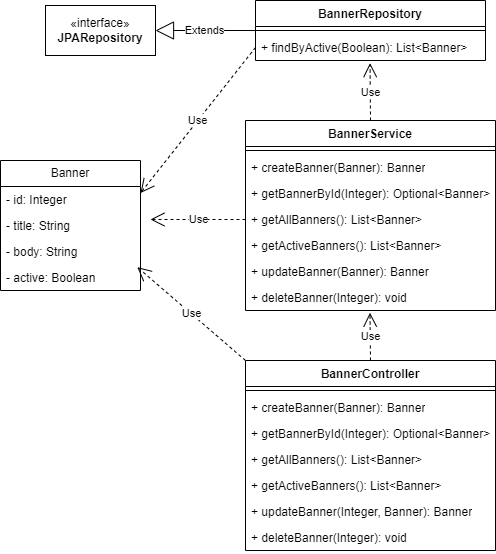

The diagram above was exported from draw.io. Its source (the exported page's mxGraphModel, read from the mxfile embedded in the PNG):
<mxGraphModel dx="1235" dy="665" grid="1" gridSize="10" guides="1" tooltips="1" connect="1" arrows="1" fold="1" page="1" pageScale="1" pageWidth="827" pageHeight="1169" math="0" shadow="0">
  <root>
    <mxCell id="0" />
    <mxCell id="1" parent="0" />
    <mxCell id="JpzCa53TPDKtzNeXPOjn-1" value="BannerService" style="swimlane;fontStyle=1;align=center;verticalAlign=top;childLayout=stackLayout;horizontal=1;startSize=26;horizontalStack=0;resizeParent=1;resizeParentMax=0;resizeLast=0;collapsible=1;marginBottom=0;whiteSpace=wrap;html=1;" vertex="1" parent="1">
      <mxGeometry x="355" y="220" width="250" height="190" as="geometry" />
    </mxCell>
    <mxCell id="JpzCa53TPDKtzNeXPOjn-3" value="" style="line;strokeWidth=1;fillColor=none;align=left;verticalAlign=middle;spacingTop=-1;spacingLeft=3;spacingRight=3;rotatable=0;labelPosition=right;points=[];portConstraint=eastwest;strokeColor=inherit;" vertex="1" parent="JpzCa53TPDKtzNeXPOjn-1">
      <mxGeometry y="26" width="250" height="8" as="geometry" />
    </mxCell>
    <mxCell id="JpzCa53TPDKtzNeXPOjn-4" value="+ createBanner(Banner): Banner" style="text;strokeColor=none;fillColor=none;align=left;verticalAlign=top;spacingLeft=4;spacingRight=4;overflow=hidden;rotatable=0;points=[[0,0.5],[1,0.5]];portConstraint=eastwest;whiteSpace=wrap;html=1;" vertex="1" parent="JpzCa53TPDKtzNeXPOjn-1">
      <mxGeometry y="34" width="250" height="26" as="geometry" />
    </mxCell>
    <mxCell id="JpzCa53TPDKtzNeXPOjn-20" value="+ getBannerById(Integer): Optional&amp;lt;Banner&amp;gt;" style="text;strokeColor=none;fillColor=none;align=left;verticalAlign=top;spacingLeft=4;spacingRight=4;overflow=hidden;rotatable=0;points=[[0,0.5],[1,0.5]];portConstraint=eastwest;whiteSpace=wrap;html=1;" vertex="1" parent="JpzCa53TPDKtzNeXPOjn-1">
      <mxGeometry y="60" width="250" height="26" as="geometry" />
    </mxCell>
    <mxCell id="JpzCa53TPDKtzNeXPOjn-21" value="+ getAllBanners(): List&amp;lt;Banner&amp;gt;" style="text;strokeColor=none;fillColor=none;align=left;verticalAlign=top;spacingLeft=4;spacingRight=4;overflow=hidden;rotatable=0;points=[[0,0.5],[1,0.5]];portConstraint=eastwest;whiteSpace=wrap;html=1;" vertex="1" parent="JpzCa53TPDKtzNeXPOjn-1">
      <mxGeometry y="86" width="250" height="26" as="geometry" />
    </mxCell>
    <mxCell id="JpzCa53TPDKtzNeXPOjn-22" value="+ getActiveBanners(): List&amp;lt;Banner&amp;gt;" style="text;strokeColor=none;fillColor=none;align=left;verticalAlign=top;spacingLeft=4;spacingRight=4;overflow=hidden;rotatable=0;points=[[0,0.5],[1,0.5]];portConstraint=eastwest;whiteSpace=wrap;html=1;" vertex="1" parent="JpzCa53TPDKtzNeXPOjn-1">
      <mxGeometry y="112" width="250" height="26" as="geometry" />
    </mxCell>
    <mxCell id="JpzCa53TPDKtzNeXPOjn-23" value="+ updateBanner(Banner): Banner" style="text;strokeColor=none;fillColor=none;align=left;verticalAlign=top;spacingLeft=4;spacingRight=4;overflow=hidden;rotatable=0;points=[[0,0.5],[1,0.5]];portConstraint=eastwest;whiteSpace=wrap;html=1;" vertex="1" parent="JpzCa53TPDKtzNeXPOjn-1">
      <mxGeometry y="138" width="250" height="26" as="geometry" />
    </mxCell>
    <mxCell id="JpzCa53TPDKtzNeXPOjn-24" value="+ deleteBanner(Integer): void" style="text;strokeColor=none;fillColor=none;align=left;verticalAlign=top;spacingLeft=4;spacingRight=4;overflow=hidden;rotatable=0;points=[[0,0.5],[1,0.5]];portConstraint=eastwest;whiteSpace=wrap;html=1;" vertex="1" parent="JpzCa53TPDKtzNeXPOjn-1">
      <mxGeometry y="164" width="250" height="26" as="geometry" />
    </mxCell>
    <mxCell id="JpzCa53TPDKtzNeXPOjn-5" value="BannerRepository" style="swimlane;fontStyle=1;align=center;verticalAlign=top;childLayout=stackLayout;horizontal=1;startSize=26;horizontalStack=0;resizeParent=1;resizeParentMax=0;resizeLast=0;collapsible=1;marginBottom=0;whiteSpace=wrap;html=1;" vertex="1" parent="1">
      <mxGeometry x="365" y="100" width="230" height="60" as="geometry" />
    </mxCell>
    <mxCell id="JpzCa53TPDKtzNeXPOjn-7" value="" style="line;strokeWidth=1;fillColor=none;align=left;verticalAlign=middle;spacingTop=-1;spacingLeft=3;spacingRight=3;rotatable=0;labelPosition=right;points=[];portConstraint=eastwest;strokeColor=inherit;" vertex="1" parent="JpzCa53TPDKtzNeXPOjn-5">
      <mxGeometry y="26" width="230" height="8" as="geometry" />
    </mxCell>
    <mxCell id="JpzCa53TPDKtzNeXPOjn-8" value="+ findByActive(Boolean): List&amp;lt;Banner&amp;gt;" style="text;strokeColor=none;fillColor=none;align=left;verticalAlign=top;spacingLeft=4;spacingRight=4;overflow=hidden;rotatable=0;points=[[0,0.5],[1,0.5]];portConstraint=eastwest;whiteSpace=wrap;html=1;" vertex="1" parent="JpzCa53TPDKtzNeXPOjn-5">
      <mxGeometry y="34" width="230" height="26" as="geometry" />
    </mxCell>
    <mxCell id="JpzCa53TPDKtzNeXPOjn-13" value="Banner" style="swimlane;fontStyle=0;childLayout=stackLayout;horizontal=1;startSize=26;fillColor=none;horizontalStack=0;resizeParent=1;resizeParentMax=0;resizeLast=0;collapsible=1;marginBottom=0;whiteSpace=wrap;html=1;" vertex="1" parent="1">
      <mxGeometry x="110" y="260" width="140" height="130" as="geometry" />
    </mxCell>
    <mxCell id="JpzCa53TPDKtzNeXPOjn-14" value="- id: Integer" style="text;strokeColor=none;fillColor=none;align=left;verticalAlign=top;spacingLeft=4;spacingRight=4;overflow=hidden;rotatable=0;points=[[0,0.5],[1,0.5]];portConstraint=eastwest;whiteSpace=wrap;html=1;" vertex="1" parent="JpzCa53TPDKtzNeXPOjn-13">
      <mxGeometry y="26" width="140" height="26" as="geometry" />
    </mxCell>
    <mxCell id="JpzCa53TPDKtzNeXPOjn-15" value="- title: String" style="text;strokeColor=none;fillColor=none;align=left;verticalAlign=top;spacingLeft=4;spacingRight=4;overflow=hidden;rotatable=0;points=[[0,0.5],[1,0.5]];portConstraint=eastwest;whiteSpace=wrap;html=1;" vertex="1" parent="JpzCa53TPDKtzNeXPOjn-13">
      <mxGeometry y="52" width="140" height="26" as="geometry" />
    </mxCell>
    <mxCell id="JpzCa53TPDKtzNeXPOjn-16" value="- body: String" style="text;strokeColor=none;fillColor=none;align=left;verticalAlign=top;spacingLeft=4;spacingRight=4;overflow=hidden;rotatable=0;points=[[0,0.5],[1,0.5]];portConstraint=eastwest;whiteSpace=wrap;html=1;" vertex="1" parent="JpzCa53TPDKtzNeXPOjn-13">
      <mxGeometry y="78" width="140" height="26" as="geometry" />
    </mxCell>
    <mxCell id="JpzCa53TPDKtzNeXPOjn-19" value="- active: Boolean" style="text;strokeColor=none;fillColor=none;align=left;verticalAlign=top;spacingLeft=4;spacingRight=4;overflow=hidden;rotatable=0;points=[[0,0.5],[1,0.5]];portConstraint=eastwest;whiteSpace=wrap;html=1;" vertex="1" parent="JpzCa53TPDKtzNeXPOjn-13">
      <mxGeometry y="104" width="140" height="26" as="geometry" />
    </mxCell>
    <mxCell id="JpzCa53TPDKtzNeXPOjn-17" value="«interface»&lt;br&gt;&lt;b&gt;JPARepository&lt;/b&gt;" style="html=1;whiteSpace=wrap;" vertex="1" parent="1">
      <mxGeometry x="155" y="105" width="110" height="50" as="geometry" />
    </mxCell>
    <mxCell id="JpzCa53TPDKtzNeXPOjn-26" value="BannerController" style="swimlane;fontStyle=1;align=center;verticalAlign=top;childLayout=stackLayout;horizontal=1;startSize=26;horizontalStack=0;resizeParent=1;resizeParentMax=0;resizeLast=0;collapsible=1;marginBottom=0;whiteSpace=wrap;html=1;" vertex="1" parent="1">
      <mxGeometry x="355" y="460" width="250" height="190" as="geometry" />
    </mxCell>
    <mxCell id="JpzCa53TPDKtzNeXPOjn-27" value="" style="line;strokeWidth=1;fillColor=none;align=left;verticalAlign=middle;spacingTop=-1;spacingLeft=3;spacingRight=3;rotatable=0;labelPosition=right;points=[];portConstraint=eastwest;strokeColor=inherit;" vertex="1" parent="JpzCa53TPDKtzNeXPOjn-26">
      <mxGeometry y="26" width="250" height="8" as="geometry" />
    </mxCell>
    <mxCell id="JpzCa53TPDKtzNeXPOjn-28" value="+ createBanner(Banner): Banner" style="text;strokeColor=none;fillColor=none;align=left;verticalAlign=top;spacingLeft=4;spacingRight=4;overflow=hidden;rotatable=0;points=[[0,0.5],[1,0.5]];portConstraint=eastwest;whiteSpace=wrap;html=1;" vertex="1" parent="JpzCa53TPDKtzNeXPOjn-26">
      <mxGeometry y="34" width="250" height="26" as="geometry" />
    </mxCell>
    <mxCell id="JpzCa53TPDKtzNeXPOjn-29" value="+ getBannerById(Integer): Optional&amp;lt;Banner&amp;gt;" style="text;strokeColor=none;fillColor=none;align=left;verticalAlign=top;spacingLeft=4;spacingRight=4;overflow=hidden;rotatable=0;points=[[0,0.5],[1,0.5]];portConstraint=eastwest;whiteSpace=wrap;html=1;" vertex="1" parent="JpzCa53TPDKtzNeXPOjn-26">
      <mxGeometry y="60" width="250" height="26" as="geometry" />
    </mxCell>
    <mxCell id="JpzCa53TPDKtzNeXPOjn-30" value="+ getAllBanners(): List&amp;lt;Banner&amp;gt;" style="text;strokeColor=none;fillColor=none;align=left;verticalAlign=top;spacingLeft=4;spacingRight=4;overflow=hidden;rotatable=0;points=[[0,0.5],[1,0.5]];portConstraint=eastwest;whiteSpace=wrap;html=1;" vertex="1" parent="JpzCa53TPDKtzNeXPOjn-26">
      <mxGeometry y="86" width="250" height="26" as="geometry" />
    </mxCell>
    <mxCell id="JpzCa53TPDKtzNeXPOjn-31" value="+ getActiveBanners(): List&amp;lt;Banner&amp;gt;" style="text;strokeColor=none;fillColor=none;align=left;verticalAlign=top;spacingLeft=4;spacingRight=4;overflow=hidden;rotatable=0;points=[[0,0.5],[1,0.5]];portConstraint=eastwest;whiteSpace=wrap;html=1;" vertex="1" parent="JpzCa53TPDKtzNeXPOjn-26">
      <mxGeometry y="112" width="250" height="26" as="geometry" />
    </mxCell>
    <mxCell id="JpzCa53TPDKtzNeXPOjn-32" value="+ updateBanner(Integer, Banner): Banner" style="text;strokeColor=none;fillColor=none;align=left;verticalAlign=top;spacingLeft=4;spacingRight=4;overflow=hidden;rotatable=0;points=[[0,0.5],[1,0.5]];portConstraint=eastwest;whiteSpace=wrap;html=1;" vertex="1" parent="JpzCa53TPDKtzNeXPOjn-26">
      <mxGeometry y="138" width="250" height="26" as="geometry" />
    </mxCell>
    <mxCell id="JpzCa53TPDKtzNeXPOjn-33" value="+ deleteBanner(Integer): void" style="text;strokeColor=none;fillColor=none;align=left;verticalAlign=top;spacingLeft=4;spacingRight=4;overflow=hidden;rotatable=0;points=[[0,0.5],[1,0.5]];portConstraint=eastwest;whiteSpace=wrap;html=1;" vertex="1" parent="JpzCa53TPDKtzNeXPOjn-26">
      <mxGeometry y="164" width="250" height="26" as="geometry" />
    </mxCell>
    <mxCell id="JpzCa53TPDKtzNeXPOjn-34" value="Extends" style="endArrow=block;endSize=16;endFill=0;html=1;rounded=0;exitX=0;exitY=0.5;exitDx=0;exitDy=0;entryX=1;entryY=0.5;entryDx=0;entryDy=0;" edge="1" parent="1" source="JpzCa53TPDKtzNeXPOjn-5" target="JpzCa53TPDKtzNeXPOjn-17">
      <mxGeometry width="160" relative="1" as="geometry">
        <mxPoint x="330" y="390" as="sourcePoint" />
        <mxPoint x="490" y="390" as="targetPoint" />
      </mxGeometry>
    </mxCell>
    <mxCell id="JpzCa53TPDKtzNeXPOjn-35" value="Use" style="endArrow=open;endSize=12;dashed=1;html=1;rounded=0;entryX=0.498;entryY=1.1;entryDx=0;entryDy=0;entryPerimeter=0;exitX=0.5;exitY=0;exitDx=0;exitDy=0;" edge="1" parent="1" source="JpzCa53TPDKtzNeXPOjn-1" target="JpzCa53TPDKtzNeXPOjn-8">
      <mxGeometry width="160" relative="1" as="geometry">
        <mxPoint x="330" y="290" as="sourcePoint" />
        <mxPoint x="490" y="290" as="targetPoint" />
      </mxGeometry>
    </mxCell>
    <mxCell id="JpzCa53TPDKtzNeXPOjn-36" value="Use" style="endArrow=open;endSize=12;dashed=1;html=1;rounded=0;exitX=0.5;exitY=0;exitDx=0;exitDy=0;entryX=0.498;entryY=1.085;entryDx=0;entryDy=0;entryPerimeter=0;" edge="1" parent="1" source="JpzCa53TPDKtzNeXPOjn-26" target="JpzCa53TPDKtzNeXPOjn-24">
      <mxGeometry width="160" relative="1" as="geometry">
        <mxPoint x="330" y="290" as="sourcePoint" />
        <mxPoint x="490" y="290" as="targetPoint" />
      </mxGeometry>
    </mxCell>
    <mxCell id="JpzCa53TPDKtzNeXPOjn-37" value="Use" style="endArrow=open;endSize=12;dashed=1;html=1;rounded=0;entryX=1;entryY=0.25;entryDx=0;entryDy=0;exitX=0;exitY=0.5;exitDx=0;exitDy=0;" edge="1" parent="1" source="JpzCa53TPDKtzNeXPOjn-8" target="JpzCa53TPDKtzNeXPOjn-13">
      <mxGeometry width="160" relative="1" as="geometry">
        <mxPoint x="490" y="230" as="sourcePoint" />
        <mxPoint x="490" y="173" as="targetPoint" />
      </mxGeometry>
    </mxCell>
    <mxCell id="JpzCa53TPDKtzNeXPOjn-38" value="Use" style="endArrow=open;endSize=12;dashed=1;html=1;rounded=0;entryX=1.071;entryY=0.269;entryDx=0;entryDy=0;entryPerimeter=0;exitX=0;exitY=0.5;exitDx=0;exitDy=0;" edge="1" parent="1" source="JpzCa53TPDKtzNeXPOjn-21" target="JpzCa53TPDKtzNeXPOjn-15">
      <mxGeometry width="160" relative="1" as="geometry">
        <mxPoint x="500" y="240" as="sourcePoint" />
        <mxPoint x="500" y="183" as="targetPoint" />
      </mxGeometry>
    </mxCell>
    <mxCell id="JpzCa53TPDKtzNeXPOjn-39" value="Use" style="endArrow=open;endSize=12;dashed=1;html=1;rounded=0;entryX=0.977;entryY=0.1;entryDx=0;entryDy=0;entryPerimeter=0;exitX=0;exitY=0;exitDx=0;exitDy=0;" edge="1" parent="1" source="JpzCa53TPDKtzNeXPOjn-26" target="JpzCa53TPDKtzNeXPOjn-19">
      <mxGeometry width="160" relative="1" as="geometry">
        <mxPoint x="510" y="250" as="sourcePoint" />
        <mxPoint x="510" y="193" as="targetPoint" />
      </mxGeometry>
    </mxCell>
  </root>
</mxGraphModel>